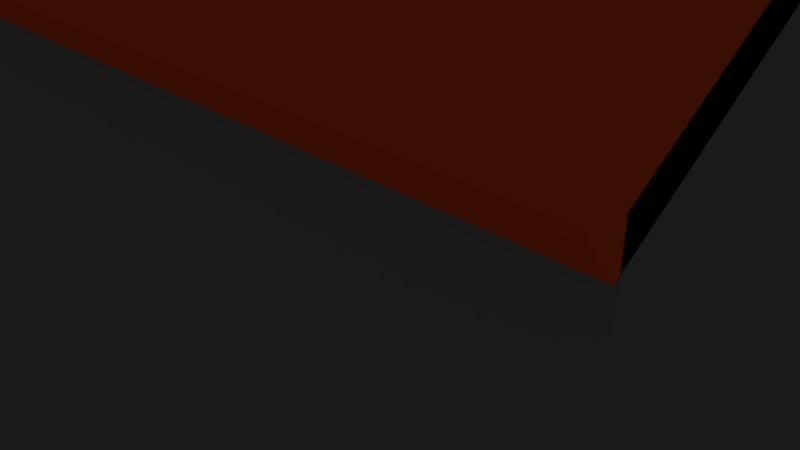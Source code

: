 # Source: fiveblock.blend  (saved by Blender 2.79.0; exported with 4.5.12 LTS)
import bpy
from mathutils import Matrix  # noqa: F401  (used for matrix-valued properties, if any)

bpy.ops.wm.read_factory_settings(use_empty=True)
scene = bpy.context.scene
scene.name = 'Scene'

# ---- collections
col_collection_1 = bpy.data.collections.new('Collection 1'); scene.collection.children.link(col_collection_1)

# ---- materials (node trees are filled in below, after node groups)
mat_brown = bpy.data.materials.new('brown')
mat_brown.alpha_threshold = 0.0
mat_brown.use_transparent_shadow = False
mat_brown.diffuse_color = (0.502, 0.3529, 0.2745, 1.0)
mat_brown.specular_color = (1.0, 0.8253, 0.8516)
mat_brown.roughness = 0.5
mat_blue = bpy.data.materials.new('blue')
mat_blue.alpha_threshold = 0.0
mat_blue.use_transparent_shadow = False
mat_blue.diffuse_color = (0.004529, 0.005388, 0.03741, 1.0)
mat_blue.specular_color = (0.8769, 0.8697, 1.0)
mat_blue.roughness = 0.5
mat_reddish = bpy.data.materials.new('reddish')
mat_reddish.alpha_threshold = 0.0
mat_reddish.use_transparent_shadow = False
mat_reddish.diffuse_color = (0.8, 0.08461, 0.01898, 1.0)
mat_reddish.roughness = 0.5
mat_topgrey = bpy.data.materials.new('topgrey')
mat_topgrey.alpha_threshold = 0.0
mat_topgrey.use_transparent_shadow = False
mat_topgrey.diffuse_color = (0.202, 0.202, 0.202, 1.0)
mat_topgrey.roughness = 0.5
mat_topgrey.line_color = (0.0, 0.0, 0.0, 1.0)
mat_greywall = bpy.data.materials.new('greywall')
mat_greywall.alpha_threshold = 0.0
mat_greywall.use_transparent_shadow = False
mat_greywall.diffuse_color = (0.2019, 0.2019, 0.2019, 1.0)
mat_greywall.roughness = 0.5
mat_yellow = bpy.data.materials.new('yellow')
mat_yellow.alpha_threshold = 0.0
mat_yellow.use_transparent_shadow = False
mat_yellow.diffuse_color = (0.65, 0.2984, 0.1084, 1.0)
mat_yellow.roughness = 0.5

# ---- material node trees

# ---- world
world_world = bpy.data.worlds.new('World'); scene.world = world_world
world_world.color = (0.05088, 0.05088, 0.05088)
world_world.use_sun_shadow = False
world_world.sun_shadow_jitter_overblur = 0.0
world_world.cycles.sampling_method = 'MANUAL'

# ---- cameras
cam_camera = bpy.data.cameras.new('Camera')
cam_camera.clip_end = 100.0
cam_camera.lens = 35.0
cam_camera.sensor_width = 32.0
cam_camera.sensor_height = 18.0
cam_camera.ortho_scale = 7.314
cam_camera.dof.focus_distance = 0.0
cam_camera.dof.aperture_fstop = 128.0

# ---- lights
light_lamp = bpy.data.lights.new('Lamp', 'POINT')
light_lamp.transmission_factor = 0.0
light_lamp.cutoff_distance = 30.0
light_lamp.energy = 100.0
light_lamp.shadow_buffer_clip_start = 1.001
light_lamp.shadow_soft_size = 0.1
light_lamp.shadow_maximum_resolution = 0.006
light_lamp.use_absolute_resolution = True

# ---- meshes
me_cube_016 = bpy.data.meshes.new('Cube.016')
me_cube_016.from_pydata([(1.0, 1.0, -1.0), (1.0, -1.0, -1.0), (-1.0, -1.0, -1.0), (-1.0, 1.0, -1.0), (1.0, 1.0, 1.0), (1.0, -1.0, 1.0), (-1.0, -1.0, 1.0), (-1.0, 1.0, 1.0)], [], [(0, 1, 2, 3), (4, 7, 6, 5), (0, 4, 5, 1), (1, 5, 6, 2), (2, 6, 7, 3), (4, 0, 3, 7)])
me_cube_016.materials.append(mat_brown)
me_cube_016.use_remesh_preserve_volume = False
me_cube_016.use_remesh_preserve_attributes = False
me_cube_016.use_mirror_vertex_groups = False
me_cube_016.update()
me_cube_013 = bpy.data.meshes.new('Cube.013')
me_cube_013.from_pydata([(1.0, 1.0, -1.0), (1.0, -1.0, -1.0), (-1.0, -1.0, -1.0), (-1.0, 1.0, -1.0), (1.0, 1.0, 1.0), (1.0, -1.0, 1.0), (-1.0, -1.0, 1.0), (-1.0, 1.0, 1.0)], [], [(0, 1, 2, 3), (4, 7, 6, 5), (0, 4, 5, 1), (1, 5, 6, 2), (2, 6, 7, 3), (4, 0, 3, 7)])
me_cube_013.materials.append(mat_brown)
me_cube_013.use_remesh_preserve_volume = False
me_cube_013.use_remesh_preserve_attributes = False
me_cube_013.use_mirror_vertex_groups = False
me_cube_013.update()
me_cube_007 = bpy.data.meshes.new('Cube.007')
me_cube_007.from_pydata([(1.0, 1.0, -1.0), (1.0, -1.0, -1.0), (-1.0, -1.0, -1.0), (-1.0, 1.0, -1.0), (1.0, 1.0, 1.0), (1.0, -1.0, 1.0), (-1.0, -1.0, 1.0), (-1.0, 1.0, 1.0), (-0.8333, 1.0, -8.0), (-0.8333, -1.0, -8.0), (-1.167, -1.0, -8.0), (-1.167, 1.0, -8.0), (-0.8333, 1.0, 8.0), (-0.8333, -1.0, 8.0), (-1.167, -1.0, 8.0), (-1.167, 1.0, 8.0), (0.1667, 1.0, -8.0), (0.1667, -1.0, -8.0), (-0.1667, -1.0, -8.0), (-0.1667, 1.0, -8.0), (0.1667, 1.0, 8.0), (0.1667, -1.0, 8.0), (-0.1667, -1.0, 8.0), (-0.1667, 1.0, 8.0), (1.0, 1.0, -8.0), (1.0, -1.0, -8.0), (-1.0, -1.0, -8.0), (-1.0, 1.0, -8.0), (1.0, 1.0, -6.0), (1.0, -1.0, -6.0), (-1.0, -1.0, -6.0), (-1.0, 1.0, -6.0), (1.0, 1.0, 6.0), (1.0, -1.0, 6.0), (-1.0, -1.0, 6.0), (-1.0, 1.0, 6.0), (1.0, 1.0, 8.0), (1.0, -1.0, 8.0), (-1.0, -1.0, 8.0), (-1.0, 1.0, 8.0), (1.167, 1.0, -8.0), (1.167, -1.0, -8.0), (0.8333, -1.0, -8.0), (0.8333, 1.0, -8.0), (1.167, 1.0, 8.0), (1.167, -1.0, 8.0), (0.8333, -1.0, 8.0), (0.8333, 1.0, 8.0), (0.8333, 0.6207, -6.0), (0.8333, -0.5793, -6.0), (-0.8333, -0.5793, -6.0), (-0.8333, 0.6207, -6.0), (0.8333, 0.6207, 6.0), (0.8333, -0.5793, 6.0), (-0.8333, -0.5793, 6.0), (-0.8333, 0.6207, 6.0)], [], [(0, 1, 2, 3), (4, 7, 6, 5), (0, 4, 5, 1), (1, 5, 6, 2), (2, 6, 7, 3), (4, 0, 3, 7), (8, 9, 10, 11), (12, 15, 14, 13), (8, 12, 13, 9), (9, 13, 14, 10), (10, 14, 15, 11), (12, 8, 11, 15), (16, 17, 18, 19), (20, 23, 22, 21), (16, 20, 21, 17), (17, 21, 22, 18), (18, 22, 23, 19), (20, 16, 19, 23), (24, 25, 26, 27), (28, 31, 30, 29), (24, 28, 29, 25), (25, 29, 30, 26), (26, 30, 31, 27), (28, 24, 27, 31), (32, 33, 34, 35), (36, 39, 38, 37), (32, 36, 37, 33), (33, 37, 38, 34), (34, 38, 39, 35), (36, 32, 35, 39), (40, 41, 42, 43), (44, 47, 46, 45), (40, 44, 45, 41), (41, 45, 46, 42), (42, 46, 47, 43), (44, 40, 43, 47), (48, 49, 50, 51), (52, 55, 54, 53), (48, 52, 53, 49), (49, 53, 54, 50), (50, 54, 55, 51), (52, 48, 51, 55)])
me_cube_007.polygons.foreach_set('material_index', [0, 0, 0, 0, 0, 0, 0, 0, 0, 0, 0, 0, 0, 0, 0, 0, 0, 0, 0, 0, 0, 0, 0, 0, 0, 0, 0, 0, 0, 0, 0, 0, 0, 0, 0, 0, 1, 1, 1, 1, 1, 1])
me_cube_007.materials.append(mat_brown)
me_cube_007.materials.append(mat_blue)
me_cube_007.use_remesh_preserve_volume = False
me_cube_007.use_remesh_preserve_attributes = False
me_cube_007.use_mirror_vertex_groups = False
me_cube_007.update()
me_cube_019 = bpy.data.meshes.new('Cube.019')
me_cube_019.from_pydata([(1.0, 1.0, -1.0), (1.0, -1.0, -1.0), (-1.0, -1.0, -1.0), (-1.0, 1.0, -1.0), (1.0, 1.0, 1.0), (1.0, -1.0, 1.0), (-1.0, -1.0, 1.0), (-1.0, 1.0, 1.0)], [], [(0, 1, 2, 3), (4, 7, 6, 5), (0, 4, 5, 1), (1, 5, 6, 2), (2, 6, 7, 3), (4, 0, 3, 7)])
me_cube_019.materials.append(mat_reddish)
me_cube_019.use_remesh_preserve_volume = False
me_cube_019.use_remesh_preserve_attributes = False
me_cube_019.use_mirror_vertex_groups = False
me_cube_019.update()
me_cube_012 = bpy.data.meshes.new('Cube.012')
me_cube_012.from_pydata([(1.0, 1.0, -1.0), (1.0, -1.0, -1.0), (-1.0, -1.0, -1.0), (-1.0, 1.0, -1.0), (1.0, 1.0, -1.0), (1.0, -1.0, 1.0), (-1.0, -1.0, 1.0), (-1.0, 1.0, -1.0)], [], [(0, 1, 2, 3), (4, 7, 6, 5), (0, 4, 5, 1), (1, 5, 6, 2), (2, 6, 7, 3), (4, 0, 3, 7)])
me_cube_012.materials.append(mat_topgrey)
me_cube_012.use_remesh_preserve_volume = False
me_cube_012.use_remesh_preserve_attributes = False
me_cube_012.use_mirror_vertex_groups = False
me_cube_012.update()
me_cube_011 = bpy.data.meshes.new('Cube.011')
me_cube_011.from_pydata([(1.0, 1.0, -1.0), (1.0, -1.0, -1.0), (-1.0, -1.0, -1.0), (-1.0, 1.0, -1.0), (1.0, 1.0, 1.0), (1.0, -1.0, 1.0), (-1.0, -1.0, 1.0), (-1.0, 1.0, 1.0)], [], [(0, 1, 2, 3), (4, 7, 6, 5), (0, 4, 5, 1), (1, 5, 6, 2), (2, 6, 7, 3), (4, 0, 3, 7)])
me_cube_011.materials.append(mat_reddish)
me_cube_011.use_remesh_preserve_volume = False
me_cube_011.use_remesh_preserve_attributes = False
me_cube_011.use_mirror_vertex_groups = False
me_cube_011.update()
me_cube_010 = bpy.data.meshes.new('Cube.010')
me_cube_010.from_pydata([(1.0, 1.0, -1.0), (1.0, -1.0, -1.0), (-1.0, -1.0, -1.0), (-1.0, 1.0, -1.0), (1.0, 1.0, 1.0), (1.0, -1.0, 1.0), (-1.0, -1.0, 1.0), (-1.0, 1.0, 1.0)], [], [(0, 1, 2, 3), (4, 7, 6, 5), (0, 4, 5, 1), (1, 5, 6, 2), (2, 6, 7, 3), (4, 0, 3, 7)])
me_cube_010.materials.append(mat_topgrey)
me_cube_010.use_remesh_preserve_volume = False
me_cube_010.use_remesh_preserve_attributes = False
me_cube_010.use_mirror_vertex_groups = False
me_cube_010.update()
me_cube_006 = bpy.data.meshes.new('Cube.006')
me_cube_006.from_pydata([(1.0, 1.0, -1.0), (1.0, -1.0, -1.0), (-1.0, -1.0, -1.0), (-1.0, 1.0, -1.0), (1.0, 1.0, 1.0), (1.0, -1.0, -1.0), (-1.0, -1.0, -1.0), (-1.0, 1.0, 1.0)], [], [(0, 1, 2, 3), (4, 7, 6, 5), (0, 4, 5, 1), (1, 5, 6, 2), (2, 6, 7, 3), (4, 0, 3, 7)])
me_cube_006.materials.append(mat_topgrey)
me_cube_006.use_remesh_preserve_volume = False
me_cube_006.use_remesh_preserve_attributes = False
me_cube_006.use_mirror_vertex_groups = False
me_cube_006.update()
me_cube_005 = bpy.data.meshes.new('Cube.005')
me_cube_005.from_pydata([(1.0, 1.0, -1.0), (1.0, -1.0, -1.0), (-1.0, -1.0, -1.0), (-1.0, 1.0, -1.0), (1.0, 1.0, 1.0), (1.0, -1.0, 1.0), (-1.0, -1.0, 1.0), (-1.0, 1.0, 1.0)], [], [(0, 1, 2, 3), (4, 7, 6, 5), (0, 4, 5, 1), (1, 5, 6, 2), (2, 6, 7, 3), (4, 0, 3, 7)])
me_cube_005.materials.append(mat_greywall)
me_cube_005.use_remesh_preserve_volume = False
me_cube_005.use_remesh_preserve_attributes = False
me_cube_005.use_mirror_vertex_groups = False
me_cube_005.update()
me_cube_003 = bpy.data.meshes.new('Cube.003')
me_cube_003.from_pydata([(1.0, 1.0, -1.0), (1.0, -1.0, -1.0), (-1.0, -1.0, -1.0), (-1.0, 1.0, -1.0), (1.0, 1.0, 1.0), (1.0, -1.0, 1.0), (-1.0, -1.0, 1.0), (-1.0, 1.0, 1.0)], [], [(0, 1, 2, 3), (4, 7, 6, 5), (0, 4, 5, 1), (1, 5, 6, 2), (2, 6, 7, 3), (4, 0, 3, 7)])
me_cube_003.materials.append(mat_yellow)
me_cube_003.use_remesh_preserve_volume = False
me_cube_003.use_remesh_preserve_attributes = False
me_cube_003.use_mirror_vertex_groups = False
me_cube_003.update()
me_cube = bpy.data.meshes.new('Cube')
me_cube.from_pydata([(1.0, 1.0, -1.0), (1.0, -1.0, -1.0), (-1.0, -1.0, -1.0), (-1.0, 1.0, -1.0), (1.0, 1.0, 1.0), (1.0, -1.0, 1.0), (-1.0, -1.0, 1.0), (-1.0, 1.0, 1.0)], [], [(0, 1, 2, 3), (4, 7, 6, 5), (0, 4, 5, 1), (1, 5, 6, 2), (2, 6, 7, 3), (4, 0, 3, 7)])
me_cube.materials.append(mat_topgrey)
me_cube.use_remesh_preserve_volume = False
me_cube.use_remesh_preserve_attributes = False
me_cube.use_mirror_vertex_groups = False
me_cube.update()

# ---- objects
ob_cube_018 = bpy.data.objects.new('Cube.018', me_cube_016)
ob_cube_016 = bpy.data.objects.new('Cube.016', me_cube_013)
ob_cube_013 = bpy.data.objects.new('Cube.013', me_cube_007)
ob_cube_012 = bpy.data.objects.new('Cube.012', me_cube_019)
ob_cube_008 = bpy.data.objects.new('Cube.008', me_cube_012)
ob_cube_007 = bpy.data.objects.new('Cube.007', me_cube_011)
ob_cube_006 = bpy.data.objects.new('Cube.006', me_cube_010)
ob_cube_001 = bpy.data.objects.new('Cube.001', me_cube_006)
ob_cube_005 = bpy.data.objects.new('Cube.005', me_cube_005)
ob_cube_003 = bpy.data.objects.new('Cube.003', me_cube_003)
ob_cube = bpy.data.objects.new('Cube', me_cube)
ob_lamp = bpy.data.objects.new('Lamp', light_lamp)
ob_camera = bpy.data.objects.new('Camera', cam_camera)

# ---- transforms, parenting, visibility, modifiers, constraints
ob_cube_018.location = (16.45, 10.18, 2.031)
ob_cube_018.scale = (1.0, 0.2, 0.2)
ob_cube_018.lock_rotations_4d = False
ob_cube_018.empty_display_type = 'ARROWS'
ob_cube_018.color = (0.0578, 0.01028, 0.003921, 1.0)
ob_cube_018.lineart.crease_threshold = 0.0
ob_cube_016.location = (11.54, 18.99, -7.072)
ob_cube_016.scale = (0.2, 0.2, 1.0)
ob_cube_016.lock_rotations_4d = False
ob_cube_016.empty_display_type = 'ARROWS'
ob_cube_016.color = (0.0578, 0.01028, 0.003921, 1.0)
ob_cube_016.lineart.crease_threshold = 0.0
ob_cube_013.location = (12.0, 1.0, 8.0)
ob_cube_013.scale = (0.6, 0.1, 0.1)
ob_cube_013.lock_rotations_4d = False
ob_cube_013.empty_display_type = 'ARROWS'
ob_cube_013.color = (0.0578, 0.01028, 0.003921, 1.0)
ob_cube_013.lineart.crease_threshold = 0.0
ob_cube_012.location = (0.0, 2.0, 5.5)
ob_cube_012.rotation_euler = (-0.6458, 0.0, 0.0)
ob_cube_012.scale = (6.0, 2.7, 0.2)
ob_cube_012.lock_rotations_4d = False
ob_cube_012.empty_display_type = 'ARROWS'
ob_cube_012.color = (1.0, 0.02181, 0.01883, 1.0)
ob_cube_012.lineart.crease_threshold = 0.0
ob_cube_008.location = (0.0, 2.0, 5.5)
ob_cube_008.scale = (6.0, 2.0, 1.5)
ob_cube_008.lock_rotations_4d = False
ob_cube_008.empty_display_type = 'ARROWS'
ob_cube_008.color = (0.2543, 0.2356, 0.2738, 1.0)
ob_cube_008.lineart.crease_threshold = 0.0
ob_cube_007.location = (0.0, -2.0, 5.5)
ob_cube_007.rotation_euler = (0.6458, 0.0, 0.0)
ob_cube_007.scale = (6.0, 2.7, 0.2)
ob_cube_007.lock_rotations_4d = False
ob_cube_007.empty_display_type = 'ARROWS'
ob_cube_007.color = (1.0, 0.02181, 0.01883, 1.0)
ob_cube_007.lineart.crease_threshold = 0.0
ob_cube_006.location = (6.062, 11.45, -1.848)
ob_cube_006.lock_rotations_4d = False
ob_cube_006.empty_display_type = 'ARROWS'
ob_cube_006.lineart.crease_threshold = 0.0
ob_cube_001.location = (0.0, -2.0, 5.5)
ob_cube_001.scale = (6.0, 2.0, 1.5)
ob_cube_001.lock_rotations_4d = False
ob_cube_001.empty_display_type = 'ARROWS'
ob_cube_001.color = (0.214, 0.1845, 0.1845, 1.0)
ob_cube_001.lineart.crease_threshold = 0.0
ob_cube_005.location = (0.0, 0.0, 0.0)
ob_cube_005.scale = (6.0, 4.0, 4.0)
ob_cube_005.lock_rotations_4d = False
ob_cube_005.empty_display_type = 'ARROWS'
ob_cube_005.color = (0.08276, 0.0985, 0.09591, 1.0)
ob_cube_005.lineart.crease_threshold = 0.0
ob_cube_003.location = (6.9, -1.0, -2.5)
ob_cube_003.scale = (0.1, 0.8, 1.0)
ob_cube_003.lock_rotations_4d = False
ob_cube_003.empty_display_type = 'ARROWS'
ob_cube_003.color = (1.0, 0.4326, 0.04199, 1.0)
ob_cube_003.lineart.crease_threshold = 0.0
ob_cube.location = (8.604, 16.98, -2.033)
ob_cube.lock_rotations_4d = False
ob_cube.empty_display_type = 'ARROWS'
ob_cube.lineart.crease_threshold = 0.0
ob_lamp.location = (4.076, 1.005, 5.904)
ob_lamp.rotation_euler = (0.6503, 0.05522, 1.866)
ob_lamp.lock_rotations_4d = False
ob_lamp.empty_display_type = 'ARROWS'
ob_lamp.color = (0.0, 0.0, 0.0, 0.0)
ob_lamp.lineart.crease_threshold = 0.0
ob_camera.location = (7.481, -6.508, 5.344)
ob_camera.rotation_euler = (1.109, 0.0, 0.8149)
ob_camera.lock_rotations_4d = False
ob_camera.empty_display_type = 'ARROWS'
ob_camera.color = (0.0, 0.0, 0.0, 0.0)
ob_camera.display_type = 'WIRE'
ob_camera.lineart.crease_threshold = 0.0

# ---- collection membership
col_collection_1.objects.link(ob_cube_018)
col_collection_1.objects.link(ob_cube_016)
col_collection_1.objects.link(ob_cube_013)
col_collection_1.objects.link(ob_cube_012)
col_collection_1.objects.link(ob_cube_008)
col_collection_1.objects.link(ob_cube_007)
col_collection_1.objects.link(ob_cube_006)
col_collection_1.objects.link(ob_cube_001)
col_collection_1.objects.link(ob_cube_005)
col_collection_1.objects.link(ob_cube_003)
col_collection_1.objects.link(ob_cube)
col_collection_1.objects.link(ob_lamp)
col_collection_1.objects.link(ob_camera)

# ---- scene / render settings (as saved in the file)
scene.camera = ob_camera
scene.frame_start = 1; scene.frame_end = 250; scene.frame_set(1)
scene.render.engine = 'BLENDER_EEVEE_NEXT'
scene.render.resolution_percentage = 50
scene.render.dither_intensity = 0.0
scene.cycles.use_denoising = False
scene.cycles.samples = 128
scene.cycles.sampling_pattern = 'TABULATED_SOBOL'
scene.cycles.use_adaptive_sampling = False
scene.cycles.use_light_tree = False
scene.cycles.blur_glossy = 0.0
scene.cycles.sample_clamp_indirect = 0.0
scene.view_settings.view_transform = 'Standard'
bpy.context.view_layer.update()
